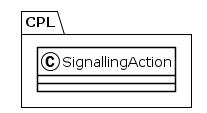

The diagram above was rendered by PlantUML. Its source (embedded in the PNG):
@startuml
!theme plain
package CPL {
class SignallingAction {
}
}
@enduml